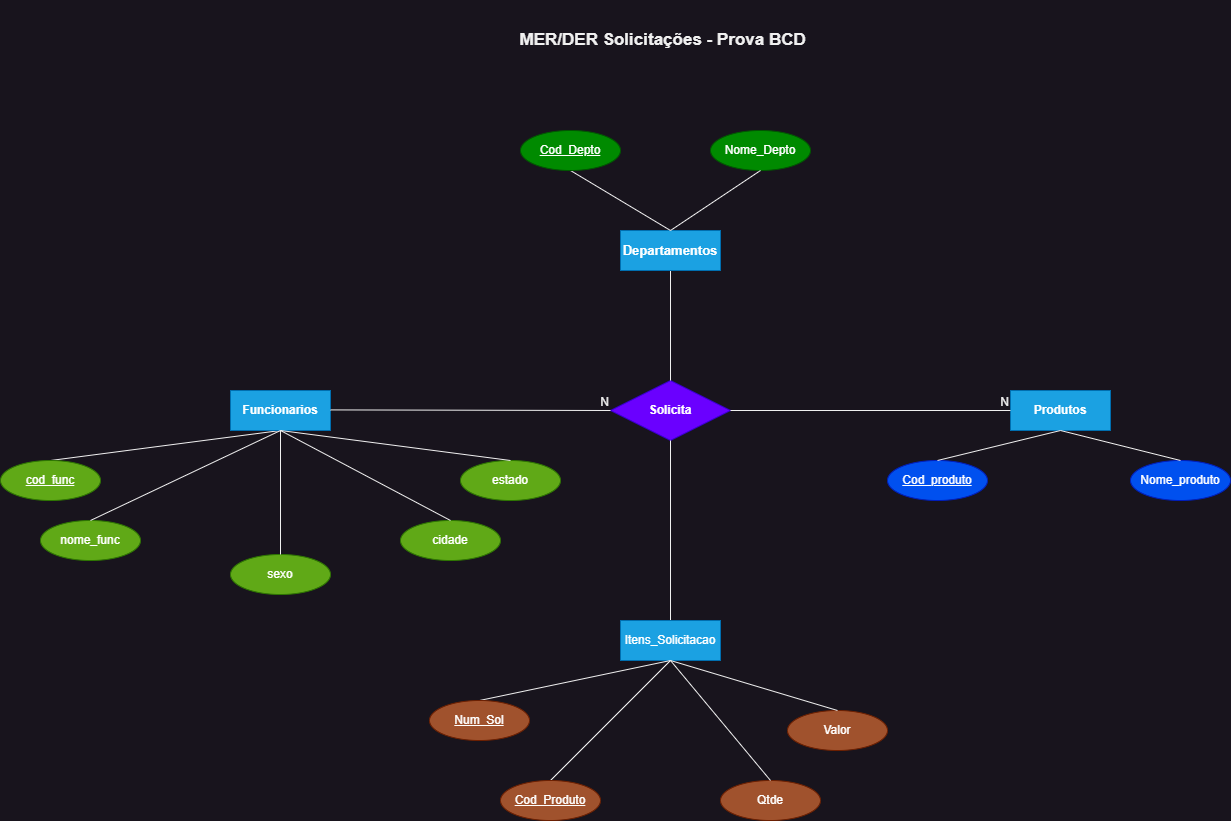

The diagram above was exported from draw.io. Its source (the exported page's mxGraphModel, read from the mxfile embedded in the PNG):
<mxGraphModel dx="1687" dy="899" grid="1" gridSize="10" guides="1" tooltips="1" connect="1" arrows="1" fold="1" page="1" pageScale="1" pageWidth="827" pageHeight="1169" math="0" shadow="0">
  <root>
    <mxCell id="0" />
    <mxCell id="1" parent="0" />
    <mxCell id="Ot4UVluapDfgmTh8NWDO-1" value="&lt;b&gt;&lt;font style=&quot;font-size: 17px;&quot;&gt;MER/DER Solicitações - Prova BCD&amp;nbsp;&lt;/font&gt;&lt;/b&gt;" style="text;strokeColor=none;align=center;fillColor=none;html=1;verticalAlign=middle;whiteSpace=wrap;rounded=0;" vertex="1" parent="1">
      <mxGeometry x="670" y="10" width="310" height="80" as="geometry" />
    </mxCell>
    <mxCell id="Ot4UVluapDfgmTh8NWDO-3" value="&lt;b&gt;Solicita&lt;/b&gt;" style="shape=rhombus;perimeter=rhombusPerimeter;whiteSpace=wrap;html=1;align=center;fillColor=#6a00ff;fontColor=#ffffff;strokeColor=#3700CC;" vertex="1" parent="1">
      <mxGeometry x="770" y="390" width="120" height="60" as="geometry" />
    </mxCell>
    <mxCell id="Ot4UVluapDfgmTh8NWDO-4" value="" style="endArrow=none;html=1;rounded=0;entryX=0.5;entryY=1;entryDx=0;entryDy=0;exitX=0.5;exitY=0;exitDx=0;exitDy=0;" edge="1" parent="1" source="Ot4UVluapDfgmTh8NWDO-41" target="Ot4UVluapDfgmTh8NWDO-8">
      <mxGeometry relative="1" as="geometry">
        <mxPoint x="210" y="470" as="sourcePoint" />
        <mxPoint x="440" y="480" as="targetPoint" />
      </mxGeometry>
    </mxCell>
    <mxCell id="Ot4UVluapDfgmTh8NWDO-8" value="&lt;b&gt;Funcionarios&lt;/b&gt;" style="whiteSpace=wrap;html=1;align=center;fillColor=#1ba1e2;fontColor=#ffffff;strokeColor=#006EAF;" vertex="1" parent="1">
      <mxGeometry x="390" y="400" width="100" height="40" as="geometry" />
    </mxCell>
    <mxCell id="Ot4UVluapDfgmTh8NWDO-9" value="nome_func" style="ellipse;whiteSpace=wrap;html=1;align=center;fillColor=#60a917;fontColor=#ffffff;strokeColor=#2D7600;" vertex="1" parent="1">
      <mxGeometry x="200" y="530" width="100" height="40" as="geometry" />
    </mxCell>
    <mxCell id="Ot4UVluapDfgmTh8NWDO-10" value="sexo" style="ellipse;whiteSpace=wrap;html=1;align=center;fillColor=#60a917;fontColor=#ffffff;strokeColor=#2D7600;" vertex="1" parent="1">
      <mxGeometry x="390" y="564" width="100" height="40" as="geometry" />
    </mxCell>
    <mxCell id="Ot4UVluapDfgmTh8NWDO-11" value="cidade" style="ellipse;whiteSpace=wrap;html=1;align=center;fillColor=#60a917;fontColor=#ffffff;strokeColor=#2D7600;" vertex="1" parent="1">
      <mxGeometry x="560" y="530" width="100" height="40" as="geometry" />
    </mxCell>
    <mxCell id="Ot4UVluapDfgmTh8NWDO-12" value="estado" style="ellipse;whiteSpace=wrap;html=1;align=center;fillColor=#60a917;fontColor=#ffffff;strokeColor=#2D7600;" vertex="1" parent="1">
      <mxGeometry x="620" y="470" width="100" height="40" as="geometry" />
    </mxCell>
    <mxCell id="Ot4UVluapDfgmTh8NWDO-14" value="" style="endArrow=none;html=1;rounded=0;entryX=0.5;entryY=1;entryDx=0;entryDy=0;exitX=0.5;exitY=0;exitDx=0;exitDy=0;" edge="1" parent="1" source="Ot4UVluapDfgmTh8NWDO-9" target="Ot4UVluapDfgmTh8NWDO-8">
      <mxGeometry relative="1" as="geometry">
        <mxPoint x="280" y="500" as="sourcePoint" />
        <mxPoint x="450" y="450" as="targetPoint" />
      </mxGeometry>
    </mxCell>
    <mxCell id="Ot4UVluapDfgmTh8NWDO-15" value="" style="endArrow=none;html=1;rounded=0;entryX=0.5;entryY=1;entryDx=0;entryDy=0;exitX=0.5;exitY=0;exitDx=0;exitDy=0;" edge="1" parent="1" source="Ot4UVluapDfgmTh8NWDO-10" target="Ot4UVluapDfgmTh8NWDO-8">
      <mxGeometry relative="1" as="geometry">
        <mxPoint x="340" y="550" as="sourcePoint" />
        <mxPoint x="450" y="450" as="targetPoint" />
      </mxGeometry>
    </mxCell>
    <mxCell id="Ot4UVluapDfgmTh8NWDO-16" value="" style="endArrow=none;html=1;rounded=0;entryX=0.5;entryY=1;entryDx=0;entryDy=0;exitX=0.5;exitY=0;exitDx=0;exitDy=0;" edge="1" parent="1" source="Ot4UVluapDfgmTh8NWDO-11" target="Ot4UVluapDfgmTh8NWDO-8">
      <mxGeometry relative="1" as="geometry">
        <mxPoint x="350" y="560" as="sourcePoint" />
        <mxPoint x="460" y="460" as="targetPoint" />
      </mxGeometry>
    </mxCell>
    <mxCell id="Ot4UVluapDfgmTh8NWDO-17" value="" style="endArrow=none;html=1;rounded=0;entryX=0.5;entryY=1;entryDx=0;entryDy=0;exitX=0.5;exitY=0;exitDx=0;exitDy=0;" edge="1" parent="1" source="Ot4UVluapDfgmTh8NWDO-12" target="Ot4UVluapDfgmTh8NWDO-8">
      <mxGeometry relative="1" as="geometry">
        <mxPoint x="360" y="570" as="sourcePoint" />
        <mxPoint x="470" y="470" as="targetPoint" />
      </mxGeometry>
    </mxCell>
    <mxCell id="Ot4UVluapDfgmTh8NWDO-23" value="" style="endArrow=none;html=1;rounded=0;entryX=0;entryY=0.5;entryDx=0;entryDy=0;" edge="1" parent="1" target="Ot4UVluapDfgmTh8NWDO-3">
      <mxGeometry relative="1" as="geometry">
        <mxPoint x="490" y="419.40999999999997" as="sourcePoint" />
        <mxPoint x="650" y="419.40999999999997" as="targetPoint" />
      </mxGeometry>
    </mxCell>
    <mxCell id="Ot4UVluapDfgmTh8NWDO-24" value="N" style="resizable=0;html=1;whiteSpace=wrap;align=right;verticalAlign=bottom;" connectable="0" vertex="1" parent="Ot4UVluapDfgmTh8NWDO-23">
      <mxGeometry x="1" relative="1" as="geometry" />
    </mxCell>
    <mxCell id="Ot4UVluapDfgmTh8NWDO-25" value="&lt;b&gt;Produtos&lt;/b&gt;" style="whiteSpace=wrap;html=1;align=center;fillColor=#1ba1e2;fontColor=#ffffff;strokeColor=#006EAF;" vertex="1" parent="1">
      <mxGeometry x="1170" y="400" width="100" height="40" as="geometry" />
    </mxCell>
    <mxCell id="Ot4UVluapDfgmTh8NWDO-27" value="Cod_produto" style="ellipse;whiteSpace=wrap;html=1;align=center;fontStyle=4;fillColor=#0050ef;fontColor=#ffffff;strokeColor=#001DBC;" vertex="1" parent="1">
      <mxGeometry x="1047" y="470" width="100" height="40" as="geometry" />
    </mxCell>
    <mxCell id="Ot4UVluapDfgmTh8NWDO-30" value="Nome_produto" style="ellipse;whiteSpace=wrap;html=1;align=center;fillColor=#0050ef;fontColor=#ffffff;strokeColor=#001DBC;" vertex="1" parent="1">
      <mxGeometry x="1290" y="470" width="100" height="40" as="geometry" />
    </mxCell>
    <mxCell id="Ot4UVluapDfgmTh8NWDO-35" value="" style="endArrow=none;html=1;rounded=0;entryX=0.5;entryY=1;entryDx=0;entryDy=0;exitX=0.5;exitY=0;exitDx=0;exitDy=0;" edge="1" parent="1" source="Ot4UVluapDfgmTh8NWDO-27" target="Ot4UVluapDfgmTh8NWDO-25">
      <mxGeometry relative="1" as="geometry">
        <mxPoint x="980" y="420" as="sourcePoint" />
        <mxPoint x="1140" y="420" as="targetPoint" />
      </mxGeometry>
    </mxCell>
    <mxCell id="Ot4UVluapDfgmTh8NWDO-36" value="" style="endArrow=none;html=1;rounded=0;entryX=0.5;entryY=1;entryDx=0;entryDy=0;exitX=0.5;exitY=0;exitDx=0;exitDy=0;" edge="1" parent="1" source="Ot4UVluapDfgmTh8NWDO-30" target="Ot4UVluapDfgmTh8NWDO-25">
      <mxGeometry relative="1" as="geometry">
        <mxPoint x="1310" y="480" as="sourcePoint" />
        <mxPoint x="1140" y="420" as="targetPoint" />
      </mxGeometry>
    </mxCell>
    <mxCell id="Ot4UVluapDfgmTh8NWDO-38" value="" style="endArrow=none;html=1;rounded=0;exitX=1;exitY=0.5;exitDx=0;exitDy=0;entryX=0;entryY=0.5;entryDx=0;entryDy=0;" edge="1" parent="1" source="Ot4UVluapDfgmTh8NWDO-3" target="Ot4UVluapDfgmTh8NWDO-25">
      <mxGeometry relative="1" as="geometry">
        <mxPoint x="990" y="420" as="sourcePoint" />
        <mxPoint x="1150" y="420" as="targetPoint" />
      </mxGeometry>
    </mxCell>
    <mxCell id="Ot4UVluapDfgmTh8NWDO-39" value="N" style="resizable=0;html=1;whiteSpace=wrap;align=right;verticalAlign=bottom;" connectable="0" vertex="1" parent="Ot4UVluapDfgmTh8NWDO-38">
      <mxGeometry x="1" relative="1" as="geometry" />
    </mxCell>
    <mxCell id="Ot4UVluapDfgmTh8NWDO-41" value="cod_func" style="ellipse;whiteSpace=wrap;html=1;align=center;fontStyle=4;fillColor=#60a917;fontColor=#ffffff;strokeColor=#2D7600;" vertex="1" parent="1">
      <mxGeometry x="160" y="470" width="100" height="40" as="geometry" />
    </mxCell>
    <mxCell id="Ot4UVluapDfgmTh8NWDO-44" value="" style="endArrow=none;html=1;rounded=0;entryX=0.5;entryY=0;entryDx=0;entryDy=0;" edge="1" parent="1" target="Ot4UVluapDfgmTh8NWDO-3">
      <mxGeometry relative="1" as="geometry">
        <mxPoint x="830" y="280" as="sourcePoint" />
        <mxPoint x="700" y="270" as="targetPoint" />
      </mxGeometry>
    </mxCell>
    <mxCell id="Ot4UVluapDfgmTh8NWDO-45" value="&lt;b&gt;&lt;font style=&quot;font-size: 13px;&quot;&gt;Departamentos&lt;/font&gt;&lt;/b&gt;" style="whiteSpace=wrap;html=1;align=center;fillColor=#1ba1e2;fontColor=#ffffff;strokeColor=#006EAF;" vertex="1" parent="1">
      <mxGeometry x="780" y="240" width="100" height="40" as="geometry" />
    </mxCell>
    <mxCell id="Ot4UVluapDfgmTh8NWDO-47" value="Nome_Depto" style="ellipse;whiteSpace=wrap;html=1;align=center;fillColor=#008a00;fontColor=#ffffff;strokeColor=#005700;" vertex="1" parent="1">
      <mxGeometry x="870" y="140" width="100" height="40" as="geometry" />
    </mxCell>
    <mxCell id="Ot4UVluapDfgmTh8NWDO-48" value="" style="endArrow=none;html=1;rounded=0;entryX=0.5;entryY=0;entryDx=0;entryDy=0;exitX=0.5;exitY=1;exitDx=0;exitDy=0;" edge="1" parent="1" target="Ot4UVluapDfgmTh8NWDO-45">
      <mxGeometry relative="1" as="geometry">
        <mxPoint x="730" y="180" as="sourcePoint" />
        <mxPoint x="830" y="210" as="targetPoint" />
      </mxGeometry>
    </mxCell>
    <mxCell id="Ot4UVluapDfgmTh8NWDO-49" value="" style="endArrow=none;html=1;rounded=0;exitX=0.5;exitY=0;exitDx=0;exitDy=0;entryX=0.5;entryY=1;entryDx=0;entryDy=0;" edge="1" parent="1" source="Ot4UVluapDfgmTh8NWDO-45" target="Ot4UVluapDfgmTh8NWDO-47">
      <mxGeometry relative="1" as="geometry">
        <mxPoint x="840" y="200" as="sourcePoint" />
        <mxPoint x="1000" y="200" as="targetPoint" />
      </mxGeometry>
    </mxCell>
    <mxCell id="Ot4UVluapDfgmTh8NWDO-50" value="Cod_Depto" style="ellipse;whiteSpace=wrap;html=1;align=center;fontStyle=4;fillColor=#008a00;fontColor=#ffffff;strokeColor=#005700;" vertex="1" parent="1">
      <mxGeometry x="680" y="140" width="100" height="40" as="geometry" />
    </mxCell>
    <mxCell id="Ot4UVluapDfgmTh8NWDO-51" value="" style="endArrow=none;html=1;rounded=0;exitX=0.5;exitY=1;exitDx=0;exitDy=0;entryX=0.5;entryY=0;entryDx=0;entryDy=0;" edge="1" parent="1" source="Ot4UVluapDfgmTh8NWDO-3" target="Ot4UVluapDfgmTh8NWDO-52">
      <mxGeometry relative="1" as="geometry">
        <mxPoint x="770" y="560" as="sourcePoint" />
        <mxPoint x="830" y="570" as="targetPoint" />
      </mxGeometry>
    </mxCell>
    <mxCell id="Ot4UVluapDfgmTh8NWDO-52" value="Itens_Solicitacao" style="whiteSpace=wrap;html=1;align=center;fillColor=#1ba1e2;fontColor=#ffffff;strokeColor=#006EAF;" vertex="1" parent="1">
      <mxGeometry x="780" y="630" width="100" height="40" as="geometry" />
    </mxCell>
    <mxCell id="Ot4UVluapDfgmTh8NWDO-53" value="" style="endArrow=none;html=1;rounded=0;exitX=0.5;exitY=0;exitDx=0;exitDy=0;" edge="1" parent="1" source="Ot4UVluapDfgmTh8NWDO-56">
      <mxGeometry relative="1" as="geometry">
        <mxPoint x="720" y="730" as="sourcePoint" />
        <mxPoint x="830" y="670" as="targetPoint" />
      </mxGeometry>
    </mxCell>
    <mxCell id="Ot4UVluapDfgmTh8NWDO-55" value="" style="endArrow=none;html=1;rounded=0;exitX=0.5;exitY=1;exitDx=0;exitDy=0;entryX=0.5;entryY=0;entryDx=0;entryDy=0;" edge="1" parent="1" source="Ot4UVluapDfgmTh8NWDO-52" target="Ot4UVluapDfgmTh8NWDO-57">
      <mxGeometry relative="1" as="geometry">
        <mxPoint x="840" y="720" as="sourcePoint" />
        <mxPoint x="900" y="730" as="targetPoint" />
      </mxGeometry>
    </mxCell>
    <mxCell id="Ot4UVluapDfgmTh8NWDO-56" value="Num_Sol" style="ellipse;whiteSpace=wrap;html=1;align=center;fontStyle=4;fillColor=#a0522d;fontColor=#ffffff;strokeColor=#6D1F00;" vertex="1" parent="1">
      <mxGeometry x="589" y="710" width="100" height="40" as="geometry" />
    </mxCell>
    <mxCell id="Ot4UVluapDfgmTh8NWDO-57" value="Cod_Produto" style="ellipse;whiteSpace=wrap;html=1;align=center;fontStyle=4;fillColor=#a0522d;fontColor=#ffffff;strokeColor=#6D1F00;" vertex="1" parent="1">
      <mxGeometry x="660" y="790" width="100" height="40" as="geometry" />
    </mxCell>
    <mxCell id="Ot4UVluapDfgmTh8NWDO-58" value="Valor" style="ellipse;whiteSpace=wrap;html=1;align=center;fillColor=#a0522d;fontColor=#ffffff;strokeColor=#6D1F00;" vertex="1" parent="1">
      <mxGeometry x="947" y="720" width="100" height="40" as="geometry" />
    </mxCell>
    <mxCell id="Ot4UVluapDfgmTh8NWDO-59" value="Qtde" style="ellipse;whiteSpace=wrap;html=1;align=center;fillColor=#a0522d;fontColor=#ffffff;strokeColor=#6D1F00;" vertex="1" parent="1">
      <mxGeometry x="880" y="790" width="100" height="40" as="geometry" />
    </mxCell>
    <mxCell id="Ot4UVluapDfgmTh8NWDO-60" value="" style="endArrow=none;html=1;rounded=0;exitX=0.5;exitY=1;exitDx=0;exitDy=0;entryX=0.5;entryY=0;entryDx=0;entryDy=0;" edge="1" parent="1" source="Ot4UVluapDfgmTh8NWDO-52" target="Ot4UVluapDfgmTh8NWDO-58">
      <mxGeometry relative="1" as="geometry">
        <mxPoint x="830" y="760" as="sourcePoint" />
        <mxPoint x="990" y="760" as="targetPoint" />
      </mxGeometry>
    </mxCell>
    <mxCell id="Ot4UVluapDfgmTh8NWDO-61" value="" style="endArrow=none;html=1;rounded=0;exitX=0.5;exitY=1;exitDx=0;exitDy=0;entryX=0.5;entryY=0;entryDx=0;entryDy=0;" edge="1" parent="1" source="Ot4UVluapDfgmTh8NWDO-52" target="Ot4UVluapDfgmTh8NWDO-59">
      <mxGeometry relative="1" as="geometry">
        <mxPoint x="800" y="750" as="sourcePoint" />
        <mxPoint x="960" y="750" as="targetPoint" />
      </mxGeometry>
    </mxCell>
  </root>
</mxGraphModel>